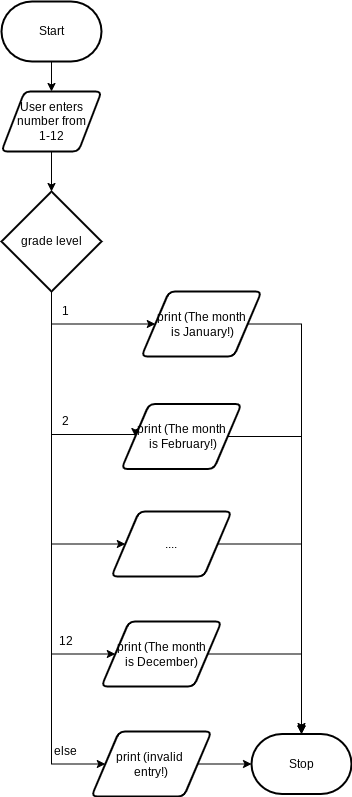

The diagram above was exported from draw.io. Its source (the exported page's mxGraphModel, read from the mxfile embedded in the PNG):
<mxGraphModel dx="1074" dy="374" grid="1" gridSize="10" guides="1" tooltips="1" connect="1" arrows="1" fold="1" page="1" pageScale="1" pageWidth="827" pageHeight="1169" math="0" shadow="0">
  <root>
    <mxCell id="0" />
    <mxCell id="1" parent="0" />
    <mxCell id="18" style="edgeStyle=none;html=1;exitX=0.5;exitY=1;exitDx=0;exitDy=0;exitPerimeter=0;" edge="1" parent="1" source="2" target="3">
      <mxGeometry relative="1" as="geometry" />
    </mxCell>
    <mxCell id="2" value="Start" style="strokeWidth=2;html=1;shape=mxgraph.flowchart.terminator;whiteSpace=wrap;" parent="1" vertex="1">
      <mxGeometry x="360" y="630" width="100" height="60" as="geometry" />
    </mxCell>
    <mxCell id="19" style="edgeStyle=none;html=1;exitX=0.5;exitY=1;exitDx=0;exitDy=0;entryX=0.5;entryY=0;entryDx=0;entryDy=0;entryPerimeter=0;" edge="1" parent="1" source="3" target="4">
      <mxGeometry relative="1" as="geometry" />
    </mxCell>
    <mxCell id="3" value="User enters number from &lt;br&gt;1-12" style="shape=parallelogram;html=1;strokeWidth=2;perimeter=parallelogramPerimeter;whiteSpace=wrap;rounded=1;arcSize=12;size=0.23;" parent="1" vertex="1">
      <mxGeometry x="360" y="720" width="100" height="60" as="geometry" />
    </mxCell>
    <mxCell id="20" style="edgeStyle=orthogonalEdgeStyle;html=1;exitX=0.5;exitY=1;exitDx=0;exitDy=0;exitPerimeter=0;entryX=0;entryY=0.5;entryDx=0;entryDy=0;rounded=0;" edge="1" parent="1" source="4" target="7">
      <mxGeometry relative="1" as="geometry" />
    </mxCell>
    <mxCell id="21" style="edgeStyle=orthogonalEdgeStyle;rounded=0;html=1;exitX=0.5;exitY=1;exitDx=0;exitDy=0;exitPerimeter=0;entryX=0;entryY=0.5;entryDx=0;entryDy=0;" edge="1" parent="1" source="4" target="17">
      <mxGeometry relative="1" as="geometry">
        <Array as="points">
          <mxPoint x="410" y="1063" />
        </Array>
      </mxGeometry>
    </mxCell>
    <mxCell id="24" style="edgeStyle=orthogonalEdgeStyle;rounded=0;html=1;exitX=0.5;exitY=1;exitDx=0;exitDy=0;exitPerimeter=0;entryX=0;entryY=0.5;entryDx=0;entryDy=0;" edge="1" parent="1" source="4" target="23">
      <mxGeometry relative="1" as="geometry">
        <Array as="points">
          <mxPoint x="410" y="1173" />
        </Array>
      </mxGeometry>
    </mxCell>
    <mxCell id="27" style="edgeStyle=orthogonalEdgeStyle;rounded=0;html=1;exitX=0.5;exitY=1;exitDx=0;exitDy=0;exitPerimeter=0;entryX=0;entryY=0.5;entryDx=0;entryDy=0;" edge="1" parent="1" source="4" target="26">
      <mxGeometry relative="1" as="geometry">
        <Array as="points">
          <mxPoint x="410" y="1283" />
        </Array>
      </mxGeometry>
    </mxCell>
    <mxCell id="37" style="edgeStyle=orthogonalEdgeStyle;rounded=0;html=1;exitX=0.5;exitY=1;exitDx=0;exitDy=0;exitPerimeter=0;entryX=0;entryY=0.5;entryDx=0;entryDy=0;" edge="1" parent="1" source="4" target="36">
      <mxGeometry relative="1" as="geometry">
        <Array as="points">
          <mxPoint x="410" y="1393" />
        </Array>
      </mxGeometry>
    </mxCell>
    <mxCell id="4" value="grade level" style="strokeWidth=2;html=1;shape=mxgraph.flowchart.decision;whiteSpace=wrap;" parent="1" vertex="1">
      <mxGeometry x="360" y="820" width="100" height="100" as="geometry" />
    </mxCell>
    <mxCell id="41" style="edgeStyle=orthogonalEdgeStyle;rounded=0;html=1;exitX=1;exitY=0.5;exitDx=0;exitDy=0;entryX=0.5;entryY=0;entryDx=0;entryDy=0;entryPerimeter=0;" edge="1" parent="1" source="7" target="39">
      <mxGeometry relative="1" as="geometry">
        <Array as="points">
          <mxPoint x="660" y="953" />
        </Array>
      </mxGeometry>
    </mxCell>
    <mxCell id="7" value="print (The month&lt;br&gt;&amp;nbsp;is January!)" style="shape=parallelogram;html=1;strokeWidth=2;perimeter=parallelogramPerimeter;whiteSpace=wrap;rounded=1;arcSize=12;size=0.23;" parent="1" vertex="1">
      <mxGeometry x="500" y="920" width="120" height="65" as="geometry" />
    </mxCell>
    <mxCell id="42" style="edgeStyle=orthogonalEdgeStyle;rounded=0;html=1;exitX=1;exitY=0.5;exitDx=0;exitDy=0;" edge="1" parent="1" source="17">
      <mxGeometry relative="1" as="geometry">
        <mxPoint x="660" y="1362" as="targetPoint" />
      </mxGeometry>
    </mxCell>
    <mxCell id="17" value="print (The month&lt;br&gt;&amp;nbsp;is February!)" style="shape=parallelogram;html=1;strokeWidth=2;perimeter=parallelogramPerimeter;whiteSpace=wrap;rounded=1;arcSize=12;size=0.23;" vertex="1" parent="1">
      <mxGeometry x="480" y="1032.5" width="120" height="65" as="geometry" />
    </mxCell>
    <mxCell id="43" style="edgeStyle=orthogonalEdgeStyle;rounded=0;html=1;exitX=1;exitY=0.5;exitDx=0;exitDy=0;entryX=0.5;entryY=0;entryDx=0;entryDy=0;entryPerimeter=0;" edge="1" parent="1" source="23" target="39">
      <mxGeometry relative="1" as="geometry" />
    </mxCell>
    <mxCell id="23" value="...." style="shape=parallelogram;html=1;strokeWidth=2;perimeter=parallelogramPerimeter;whiteSpace=wrap;rounded=1;arcSize=12;size=0.23;" vertex="1" parent="1">
      <mxGeometry x="470" y="1140" width="120" height="65" as="geometry" />
    </mxCell>
    <mxCell id="44" style="edgeStyle=orthogonalEdgeStyle;rounded=0;html=1;exitX=1;exitY=0.5;exitDx=0;exitDy=0;" edge="1" parent="1" source="26">
      <mxGeometry relative="1" as="geometry">
        <mxPoint x="660" y="1360" as="targetPoint" />
      </mxGeometry>
    </mxCell>
    <mxCell id="26" value="print (The month &lt;br&gt;is December)" style="shape=parallelogram;html=1;strokeWidth=2;perimeter=parallelogramPerimeter;whiteSpace=wrap;rounded=1;arcSize=12;size=0.23;" vertex="1" parent="1">
      <mxGeometry x="460" y="1250" width="120" height="65" as="geometry" />
    </mxCell>
    <mxCell id="28" value="1" style="text;html=1;resizable=0;autosize=1;align=center;verticalAlign=middle;points=[];fillColor=none;strokeColor=none;rounded=0;" vertex="1" parent="1">
      <mxGeometry x="414" y="930" width="20" height="20" as="geometry" />
    </mxCell>
    <mxCell id="29" value="2" style="text;html=1;resizable=0;autosize=1;align=center;verticalAlign=middle;points=[];fillColor=none;strokeColor=none;rounded=0;" vertex="1" parent="1">
      <mxGeometry x="414" y="1040" width="20" height="20" as="geometry" />
    </mxCell>
    <mxCell id="30" value="12" style="text;html=1;resizable=0;autosize=1;align=center;verticalAlign=middle;points=[];fillColor=none;strokeColor=none;rounded=0;" vertex="1" parent="1">
      <mxGeometry x="409" y="1260" width="30" height="20" as="geometry" />
    </mxCell>
    <mxCell id="40" style="edgeStyle=orthogonalEdgeStyle;rounded=0;html=1;exitX=1;exitY=0.5;exitDx=0;exitDy=0;entryX=0;entryY=0.5;entryDx=0;entryDy=0;entryPerimeter=0;" edge="1" parent="1" source="36" target="39">
      <mxGeometry relative="1" as="geometry" />
    </mxCell>
    <mxCell id="36" value="print (invalid&amp;nbsp;&lt;br&gt;entry!)" style="shape=parallelogram;html=1;strokeWidth=2;perimeter=parallelogramPerimeter;whiteSpace=wrap;rounded=1;arcSize=12;size=0.23;" vertex="1" parent="1">
      <mxGeometry x="450" y="1360" width="120" height="65" as="geometry" />
    </mxCell>
    <mxCell id="38" value="else" style="text;html=1;resizable=0;autosize=1;align=center;verticalAlign=middle;points=[];fillColor=none;strokeColor=none;rounded=0;" vertex="1" parent="1">
      <mxGeometry x="404" y="1370" width="40" height="20" as="geometry" />
    </mxCell>
    <mxCell id="39" value="Stop" style="strokeWidth=2;html=1;shape=mxgraph.flowchart.terminator;whiteSpace=wrap;" vertex="1" parent="1">
      <mxGeometry x="610" y="1362.5" width="100" height="60" as="geometry" />
    </mxCell>
  </root>
</mxGraphModel>